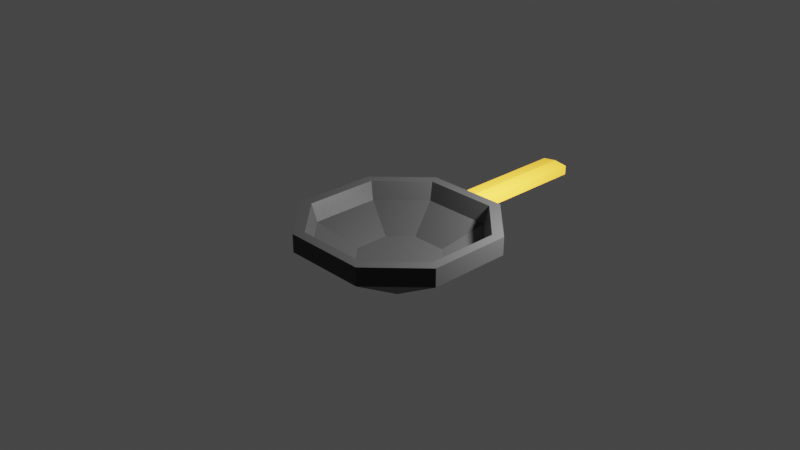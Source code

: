 # Source: frypan.blend  (saved by Blender 2.80.75; exported with 4.5.12 LTS)
import bpy
from mathutils import Matrix  # noqa: F401  (used for matrix-valued properties, if any)

bpy.ops.wm.read_factory_settings(use_empty=True)
scene = bpy.context.scene
scene.name = 'Scene'

# ---- collections
col_collection = bpy.data.collections.new('Collection'); scene.collection.children.link(col_collection)

# ---- materials (node trees are filled in below, after node groups)
mat_metal = bpy.data.materials.new('Metal')
mat_metal.alpha_threshold = 0.0
mat_metal.use_transparent_shadow = False
mat_metal.line_color = (0.0, 0.0, 0.0, 1.0)
mat_wood = bpy.data.materials.new('Wood')
mat_wood.use_transparent_shadow = False

# ---- material node trees
mat_metal.use_nodes = True; mat_metal.node_tree.nodes.clear()
_N = mat_metal.node_tree.nodes; _L = mat_metal.node_tree.links
n0 = _N.new('ShaderNodeOutputMaterial'); n0.name = 'Material Output'; n0.location = (300, 300)
n1 = _N.new('ShaderNodeBsdfPrincipled'); n1.name = 'Principled BSDF'; n1.location = (10, 300)
n1.distribution = 'GGX'
n1.subsurface_method = 'BURLEY'
n1.inputs[0].default_value = (0.0291, 0.0291, 0.0291, 1.0)
n1.inputs[1].default_value = 0.2833
n1.inputs[2].default_value = 0.4
n1.inputs[3].default_value = 1.45
n1.inputs[24].default_value = 0.06167
n1.inputs[27].default_value = (0.0, 0.0, 0.0, 1.0)
n1.inputs[28].default_value = 1.0
_L.new(n1.outputs[0], n0.inputs[0])
n0.is_active_output = True
mat_wood.use_nodes = True; mat_wood.node_tree.nodes.clear()
_N = mat_wood.node_tree.nodes; _L = mat_wood.node_tree.links
n0 = _N.new('ShaderNodeOutputMaterial'); n0.name = 'Material Output'; n0.location = (300, 300)
n1 = _N.new('ShaderNodeBsdfPrincipled'); n1.name = 'Principled BSDF'; n1.location = (10, 300)
n1.distribution = 'GGX'
n1.subsurface_method = 'BURLEY'
n1.inputs[0].default_value = (0.8, 0.3858, 0.03095, 1.0)
n1.inputs[2].default_value = 1.0
n1.inputs[3].default_value = 1.45
n1.inputs[13].default_value = 0.0
n1.inputs[27].default_value = (0.0, 0.0, 0.0, 1.0)
n1.inputs[28].default_value = 1.0
_L.new(n1.outputs[0], n0.inputs[0])
n0.is_active_output = True

# ---- world
world_world = bpy.data.worlds.new('World'); scene.world = world_world
world_world.use_nodes = True; world_world.node_tree.nodes.clear()
_N = world_world.node_tree.nodes; _L = world_world.node_tree.links
n0 = _N.new('ShaderNodeOutputWorld'); n0.name = 'World Output'; n0.location = (300, 300)
n1 = _N.new('ShaderNodeBackground'); n1.name = 'Background'; n1.location = (10, 300)
n1.inputs[0].default_value = (0.05088, 0.05088, 0.05088, 1.0)
_L.new(n1.outputs[0], n0.inputs[0])
n0.is_active_output = True
world_world.color = (0.05088, 0.05088, 0.05088)
world_world.use_sun_shadow = False
world_world.sun_shadow_jitter_overblur = 0.0

# ---- cameras
cam_camera = bpy.data.cameras.new('Camera')
cam_camera.clip_end = 100.0
cam_camera.ortho_scale = 7.314

# ---- lights
light_light = bpy.data.lights.new('Light', 'POINT')
light_light.transmission_factor = 0.0
light_light.energy = 1000.0
light_light.shadow_soft_size = 0.1
light_light.shadow_maximum_resolution = 0.006
light_light.use_absolute_resolution = True

# ---- meshes
me_cube = bpy.data.meshes.new('Cube')
me_cube.from_pydata([(-1.0, 0.4715, 0.4961), (-0.4715, 1.0, 0.4961), (1.0, -0.4715, 0.4961), (0.4715, -1.0, 0.4961), (-1.0, -0.4715, 0.4961), (-0.4715, -1.0, 0.4961), (0.4715, 1.0, 0.4961), (1.0, 0.4715, 0.4961), (-0.8339, -0.3932, 0.2946), (-0.3932, -0.8339, 0.2946), (0.3932, 0.8339, 0.2946), (0.4715, 0.4715, 2.98e-08), (0.4715, 1.0, 0.2923), (1.0, 0.4715, 0.2923), (0.8339, 0.3932, 0.2946), (0.8885, 0.4189, 0.4961), (0.4189, 0.8885, 0.4961), (1.0, -0.4715, 0.2923), (0.4715, -1.0, 0.2923), (0.4715, -0.4715, 2.98e-08), (-0.4189, -0.8885, 0.4961), (-0.8885, -0.4189, 0.4961), (0.4189, -0.8885, 0.4961), (-1.0, 0.4715, 0.2923), (-0.4715, 1.0, 0.2923), (-0.4715, 0.4715, 2.98e-08), (0.8885, -0.4189, 0.4961), (-0.4189, 0.8885, 0.4961), (-0.8885, 0.4189, 0.4961), (-0.4715, -0.4715, 2.98e-08), (-0.4715, -1.0, 0.2923), (-1.0, -0.4715, 0.2923), (0.3932, -0.8339, 0.2946), (0.8339, -0.3932, 0.2946), (-0.3932, 0.8339, 0.2946), (-0.8339, 0.3932, 0.2946), (-0.4251, -0.2004, 0.06872), (-0.2004, -0.4251, 0.06872), (0.2004, 0.4251, 0.06872), (0.4251, 0.2004, 0.06872), (0.2004, -0.4251, 0.06872), (0.4251, -0.2004, 0.06872), (-0.2004, 0.4251, 0.06872), (-0.4251, 0.2004, 0.06872), (0.4715, 1.0, 0.3942), (1.0, -0.4715, 0.3942), (-0.4715, -1.0, 0.3942), (-1.0, 0.4715, 0.3942), (1.0, 0.4715, 0.3942), (-1.0, -0.4715, 0.3942), (0.4715, -1.0, 0.3942), (-0.4715, 1.0, 0.3942), (-0.1572, 1.0, 0.4961), (0.1572, 1.0, 0.4961), (-0.1311, 0.8339, 0.2946), (0.1311, 0.8339, 0.2946), (0.1311, -0.8339, 0.2946), (-0.1311, -0.8339, 0.2946), (0.1572, 0.4715, 2.98e-08), (-0.1572, 0.4715, 2.98e-08), (-0.1572, 1.0, 0.2923), (0.1572, 1.0, 0.2923), (-0.1396, 0.8885, 0.4961), (0.1396, 0.8885, 0.4961), (-0.1572, -0.4715, 2.98e-08), (0.1572, -0.4715, 2.98e-08), (0.1572, -1.0, 0.2923), (-0.1572, -1.0, 0.2923), (0.1396, -0.8885, 0.4961), (-0.1396, -0.8885, 0.4961), (0.1572, -1.0, 0.4961), (-0.1572, -1.0, 0.4961), (-0.0668, 0.4251, 0.06872), (0.0668, 0.4251, 0.06872), (0.0668, -0.4251, 0.06872), (-0.0668, -0.4251, 0.06872), (0.1572, -1.0, 0.3942), (-0.1572, -1.0, 0.3942), (-0.1572, 1.0, 0.3942), (0.1572, 1.0, 0.3942), (0.0, 0.4715, 2.98e-08), (0.0, -0.8339, 0.2946), (0.0, 0.8339, 0.2946), (0.0, 1.0, 0.4961), (-0.1572, 2.467, 0.2923), (-0.1338, 2.49, 0.3157), (0.1338, 2.49, 0.3157), (0.1572, 2.467, 0.2923), (-0.1338, 2.49, 0.3708), (-0.1572, 2.467, 0.3942), (0.1572, 2.467, 0.3942), (0.1338, 2.49, 0.3708), (0.0, 1.0, 0.2623), (0.0, 0.8885, 0.4961), (0.0, -0.4715, 2.98e-08), (0.0, -1.0, 0.2923), (0.0, -0.8885, 0.4961), (0.0, -1.0, 0.4961), (-7.451e-09, 0.4251, 0.06872), (-2.235e-08, -0.4251, 0.06872), (0.0, -1.0, 0.3942), (0.0, 1.0, 0.4162), (0.0, 2.49, 0.3157), (0.0, 2.467, 0.2623), (0.0, 2.467, 0.4162), (0.0, 2.49, 0.3708)], [], [(58, 11, 19, 65), (1, 0, 28, 27), (79, 53, 6, 44), (70, 3, 22, 68), (21, 20, 9, 8), (26, 15, 14, 33), (22, 26, 33, 32), (11, 12, 13), (15, 16, 10, 14), (17, 18, 19), (2, 7, 15, 26), (23, 24, 25), (7, 6, 16, 15), (29, 30, 31), (25, 29, 31, 23), (59, 25, 24, 60), (48, 13, 12, 44), (52, 1, 27, 62), (50, 18, 17, 45), (51, 24, 23, 47), (3, 2, 26, 22), (27, 28, 35, 34), (65, 19, 18, 66), (0, 4, 21, 28), (62, 27, 34, 54), (19, 11, 13, 17), (68, 22, 32, 56), (4, 5, 20, 21), (28, 21, 8, 35), (46, 5, 4, 49), (54, 34, 42, 72), (48, 7, 2, 45), (77, 71, 5, 46), (49, 4, 0, 47), (56, 32, 40, 74), (35, 8, 36, 43), (14, 10, 38, 39), (34, 35, 43, 42), (33, 14, 39, 41), (8, 9, 37, 36), (32, 33, 41, 40), (73, 74, 40, 41, 39, 38), (31, 49, 47, 23), (67, 77, 46, 30), (13, 48, 45, 17), (30, 46, 49, 31), (1, 51, 47, 0), (3, 50, 45, 2), (7, 48, 44, 6), (61, 79, 44, 12), (24, 51, 78, 60), (79, 61, 87, 90), (18, 50, 76, 66), (95, 100, 77, 67), (42, 43, 36, 37, 75, 72), (98, 99, 74, 73), (9, 57, 75, 37), (81, 56, 74, 99), (50, 3, 70, 76), (100, 97, 71, 77), (10, 55, 73, 38), (82, 54, 72, 98), (20, 69, 57, 9), (96, 68, 56, 81), (16, 63, 55, 10), (93, 62, 54, 82), (29, 64, 67, 30), (94, 65, 66, 95), (6, 53, 63, 16), (83, 52, 62, 93), (11, 58, 61, 12), (80, 59, 60, 92), (5, 71, 69, 20), (97, 70, 68, 96), (51, 1, 52, 78), (101, 83, 53, 79), (25, 59, 64, 29), (80, 58, 65, 94), (60, 78, 89, 84), (101, 79, 90, 104), (85, 88, 105, 102), (92, 60, 84, 103), (102, 86, 87, 103), (104, 90, 91, 105), (88, 85, 84, 89), (90, 87, 86, 91), (102, 105, 91, 86), (89, 104, 105, 88), (85, 102, 103, 84), (61, 92, 103, 87), (78, 101, 104, 89), (59, 80, 94, 64), (78, 52, 83, 101), (71, 97, 96, 69), (58, 80, 92, 61), (53, 83, 93, 63), (64, 94, 95, 67), (63, 93, 82, 55), (69, 96, 81, 57), (55, 82, 98, 73), (76, 70, 97, 100), (57, 81, 99, 75), (72, 75, 99, 98), (66, 76, 100, 95)])
me_cube.polygons.foreach_set('material_index', [0, 0, 0, 0, 0, 0, 0, 0, 0, 0, 0, 0, 0, 0, 0, 0, 0, 0, 0, 0, 0, 0, 0, 0, 0, 0, 0, 0, 0, 0, 0, 0, 0, 0, 0, 0, 0, 0, 0, 0, 0, 0, 0, 0, 0, 0, 0, 0, 0, 0, 0, 1, 0, 0, 0, 0, 0, 0, 0, 0, 0, 0, 0, 0, 0, 0, 0, 0, 0, 0, 0, 0, 0, 0, 0, 0, 0, 0, 1, 1, 1, 1, 1, 1, 1, 1, 1, 1, 1, 1, 1, 0, 0, 0, 0, 0, 0, 0, 0, 0, 0, 0, 0, 0])
_uv = me_cube.uv_layers.new(name='UVMap')
_uv.uv.foreach_set('vector', [0.5196, 0.8161, 0.5589, 0.8161, 0.5589, 0.9339, 0.5196, 0.9339, 0.75, 0.5661, 0.75, 0.5, 0.75, 0.5, 0.75, 0.5661, 0.7205, 0.6446, 0.75, 0.6446, 0.75, 0.6839, 0.7205, 0.6839, 0.5, 0.3554, 0.5, 0.3161, 0.5, 0.3161, 0.5, 0.3554, 0.5, 0.5661, 0.5, 0.4339, 0.5, 0.4339, 0.5, 0.5661, 0.25, 0.6839, 0.25, 0.5661, 0.25, 0.5661, 0.25, 0.6839, 0.5, 0.3161, 0.5, 0.25, 0.5, 0.25, 0.5, 0.3161, 0.5589, 0.8161, 0.5589, 0.75, 0.625, 0.8161, 0.25, 0.5661, 0.25, 0.5, 0.25, 0.5, 0.25, 0.5661, 0.1911, 0.6839, 0.1911, 0.75, 0.125, 0.6839, 0.25, 0.6839, 0.25, 0.5661, 0.25, 0.5661, 0.25, 0.6839, 0.4411, 0.6839, 0.4411, 0.75, 0.375, 0.6839, 0.25, 0.5661, 0.25, 0.5, 0.25, 0.5, 0.25, 0.5661, 0.4411, 0.9339, 0.4411, 1.0, 0.375, 0.9339, 0.4411, 0.8161, 0.4411, 0.9339, 0.375, 0.9339, 0.375, 0.8161, 0.4804, 0.8161, 0.4411, 0.8161, 0.4411, 0.75, 0.4804, 0.75, 0.2205, 0.5661, 0.1911, 0.5661, 0.1911, 0.5, 0.2205, 0.5, 0.75, 0.6054, 0.75, 0.5661, 0.75, 0.5661, 0.75, 0.6054, 0.4705, 0.3161, 0.4411, 0.3161, 0.4411, 0.25, 0.4705, 0.25, 0.7205, 0.5661, 0.6911, 0.5661, 0.6911, 0.5, 0.7205, 0.5, 0.5, 0.3161, 0.5, 0.25, 0.5, 0.25, 0.5, 0.3161, 0.75, 0.5661, 0.75, 0.5, 0.75, 0.5, 0.75, 0.5661, 0.5196, 0.9339, 0.5589, 0.9339, 0.5589, 1.0, 0.5196, 1.0, 0.5, 0.6839, 0.5, 0.5661, 0.5, 0.5661, 0.5, 0.6839, 0.75, 0.6054, 0.75, 0.5661, 0.75, 0.5661, 0.75, 0.6054, 0.5589, 0.9339, 0.5589, 0.8161, 0.625, 0.8161, 0.625, 0.9339, 0.5, 0.3554, 0.5, 0.3161, 0.5, 0.3161, 0.5, 0.3554, 0.5, 0.5661, 0.5, 0.4339, 0.5, 0.4339, 0.5, 0.5661, 0.5, 0.6839, 0.5, 0.5661, 0.5, 0.5661, 0.5, 0.6839, 0.4705, 0.4339, 0.5, 0.4339, 0.5, 0.5661, 0.4705, 0.5661, 0.75, 0.6054, 0.75, 0.5661, 0.75, 0.5661, 0.75, 0.6054, 0.2205, 0.5661, 0.25, 0.5661, 0.25, 0.6839, 0.2205, 0.6839, 0.4705, 0.3946, 0.5, 0.3946, 0.5, 0.4339, 0.4705, 0.4339, 0.4705, 0.5661, 0.5, 0.5661, 0.5, 0.6839, 0.4705, 0.6839, 0.5, 0.3554, 0.5, 0.3161, 0.5, 0.3161, 0.5, 0.3554, 0.5, 0.6839, 0.5, 0.5661, 0.5, 0.5661, 0.5, 0.6839, 0.25, 0.5661, 0.25, 0.5, 0.25, 0.5, 0.25, 0.5661, 0.75, 0.5661, 0.75, 0.5, 0.75, 0.5, 0.75, 0.5661, 0.25, 0.6839, 0.25, 0.5661, 0.25, 0.5661, 0.25, 0.6839, 0.5, 0.5661, 0.5, 0.4339, 0.5, 0.4339, 0.5, 0.5661, 0.5, 0.3161, 0.5, 0.25, 0.5, 0.25, 0.5, 0.3161, 0.4167, 0.522, 0.5, 0.3554, 0.5, 0.3161, 0.5, 0.25, 0.25, 0.5661, 0.25, 0.5, 0.4411, 0.5661, 0.4705, 0.5661, 0.4705, 0.6839, 0.4411, 0.6839, 0.4411, 0.3946, 0.4705, 0.3946, 0.4705, 0.4339, 0.4411, 0.4339, 0.1911, 0.5661, 0.2205, 0.5661, 0.2205, 0.6839, 0.1911, 0.6839, 0.4411, 0.4339, 0.4705, 0.4339, 0.4705, 0.5661, 0.4411, 0.5661, 0.75, 0.5661, 0.7205, 0.5661, 0.7205, 0.5, 0.75, 0.5, 0.5, 0.3161, 0.4705, 0.3161, 0.4705, 0.25, 0.5, 0.25, 0.25, 0.5661, 0.2205, 0.5661, 0.2205, 0.5, 0.25, 0.5, 0.6911, 0.6446, 0.7205, 0.6446, 0.7205, 0.6839, 0.6911, 0.6839, 0.6911, 0.5661, 0.7205, 0.5661, 0.7205, 0.6054, 0.6911, 0.6054, 0.7205, 0.6446, 0.6911, 0.6446, 0.6911, 0.6446, 0.7205, 0.6446, 0.4411, 0.3161, 0.4705, 0.3161, 0.4705, 0.3554, 0.4411, 0.3554, 0.4411, 0.375, 0.4705, 0.375, 0.4705, 0.3946, 0.4411, 0.3946, 0.75, 0.5661, 0.75, 0.5, 0.5, 0.5661, 0.5, 0.4339, 0.5, 0.3946, 0.5833, 0.544, 0.5, 0.533, 0.5, 0.375, 0.5, 0.3554, 0.4167, 0.522, 0.5, 0.4339, 0.5, 0.3946, 0.5, 0.3946, 0.5, 0.4339, 0.5, 0.375, 0.5, 0.3554, 0.5, 0.3554, 0.5, 0.375, 0.4705, 0.3161, 0.5, 0.3161, 0.5, 0.3554, 0.4705, 0.3554, 0.4705, 0.375, 0.5, 0.375, 0.5, 0.3946, 0.4705, 0.3946, 0.75, 0.6839, 0.75, 0.6446, 0.75, 0.6446, 0.75, 0.6839, 0.75, 0.625, 0.75, 0.6054, 0.75, 0.6054, 0.75, 0.625, 0.5, 0.4339, 0.5, 0.3946, 0.5, 0.3946, 0.5, 0.4339, 0.5, 0.375, 0.5, 0.3554, 0.5, 0.3554, 0.5, 0.375, 0.75, 0.6839, 0.75, 0.6446, 0.75, 0.6446, 0.75, 0.6839, 0.75, 0.625, 0.75, 0.6054, 0.75, 0.6054, 0.75, 0.625, 0.4411, 0.9339, 0.4804, 0.9339, 0.4804, 1.0, 0.4411, 1.0, 0.5, 0.9339, 0.5196, 0.9339, 0.5196, 1.0, 0.5, 1.0, 0.75, 0.6839, 0.75, 0.6446, 0.75, 0.6446, 0.75, 0.6839, 0.75, 0.625, 0.75, 0.6054, 0.75, 0.6054, 0.75, 0.625, 0.5589, 0.8161, 0.5196, 0.8161, 0.5196, 0.75, 0.5589, 0.75, 0.5, 0.8161, 0.4804, 0.8161, 0.4804, 0.75, 0.5, 0.75, 0.5, 0.4339, 0.5, 0.3946, 0.5, 0.3946, 0.5, 0.4339, 0.5, 0.375, 0.5, 0.3554, 0.5, 0.3554, 0.5, 0.375, 0.7205, 0.5661, 0.75, 0.5661, 0.75, 0.6054, 0.7205, 0.6054, 0.7205, 0.625, 0.75, 0.625, 0.75, 0.6446, 0.7205, 0.6446, 0.4411, 0.8161, 0.4804, 0.8161, 0.4804, 0.9339, 0.4411, 0.9339, 0.5, 0.8161, 0.5196, 0.8161, 0.5196, 0.9339, 0.5, 0.9339, 0.6911, 0.6054, 0.7205, 0.6054, 0.7205, 0.6054, 0.6911, 0.6054, 0.7205, 0.625, 0.7205, 0.6446, 0.7205, 0.6446, 0.7205, 0.625, 0.6978, 0.6083, 0.7138, 0.6083, 0.7138, 0.625, 0.6978, 0.625, 0.5, 0.75, 0.4804, 0.75, 0.4804, 0.75, 0.5, 0.75, 0.6978, 0.625, 0.6978, 0.6417, 0.6911, 0.6446, 0.6911, 0.625, 0.7205, 0.625, 0.7205, 0.6446, 0.7138, 0.6417, 0.7138, 0.625, 0.7138, 0.6083, 0.6978, 0.6083, 0.6911, 0.6054, 0.7205, 0.6054, 0.7205, 0.6446, 0.6911, 0.6446, 0.6978, 0.6417, 0.7138, 0.6417, 0.6978, 0.625, 0.7138, 0.625, 0.7138, 0.6417, 0.6978, 0.6417, 0.7205, 0.6054, 0.7205, 0.625, 0.7138, 0.625, 0.7138, 0.6083, 0.6978, 0.6083, 0.6978, 0.625, 0.6911, 0.625, 0.6911, 0.6054, 0.5196, 0.75, 0.5, 0.75, 0.5, 0.75, 0.5196, 0.75, 0.7205, 0.6054, 0.7205, 0.625, 0.7205, 0.625, 0.7205, 0.6054, 0.4804, 0.8161, 0.5, 0.8161, 0.5, 0.9339, 0.4804, 0.9339, 0.7205, 0.6054, 0.75, 0.6054, 0.75, 0.625, 0.7205, 0.625, 0.5, 0.3946, 0.5, 0.375, 0.5, 0.375, 0.5, 0.3946, 0.5196, 0.8161, 0.5, 0.8161, 0.5, 0.75, 0.5196, 0.75, 0.75, 0.6446, 0.75, 0.625, 0.75, 0.625, 0.75, 0.6446, 0.4804, 0.9339, 0.5, 0.9339, 0.5, 1.0, 0.4804, 1.0, 0.75, 0.6446, 0.75, 0.625, 0.75, 0.625, 0.75, 0.6446, 0.5, 0.3946, 0.5, 0.375, 0.5, 0.375, 0.5, 0.3946, 0.75, 0.6446, 0.75, 0.625, 0.75, 0.625, 0.75, 0.6446, 0.4705, 0.3554, 0.5, 0.3554, 0.5, 0.375, 0.4705, 0.375, 0.5, 0.3946, 0.5, 0.375, 0.5, 0.375, 0.5, 0.3946, 0.5833, 0.544, 0.5, 0.3946, 0.5, 0.375, 0.5, 0.533, 0.4411, 0.3554, 0.4705, 0.3554, 0.4705, 0.375, 0.4411, 0.375])
me_cube.materials.append(mat_metal)
me_cube.materials.append(mat_wood)
me_cube.use_remesh_preserve_volume = False
me_cube.use_remesh_preserve_attributes = False
me_cube.use_mirror_vertex_groups = False
me_cube.update()

# ---- objects
ob_cube = bpy.data.objects.new('Cube', me_cube)
ob_light = bpy.data.objects.new('Light', light_light)
ob_camera = bpy.data.objects.new('Camera', cam_camera)

# ---- transforms, parenting, visibility, modifiers, constraints
ob_cube.location = (0.0, 0.0, -0.4961)
ob_cube.lock_rotations_4d = False
ob_cube.empty_display_type = 'ARROWS'
ob_cube.lineart.crease_threshold = 0.0
ob_light.location = (1.492, 1.005, 1.18)
ob_light.rotation_euler = (0.6503, 0.05522, 1.866)
ob_light.lock_rotations_4d = False
ob_light.empty_display_type = 'ARROWS'
ob_light.color = (0.0, 0.0, 0.0, 0.0)
ob_light.lineart.crease_threshold = 0.0
ob_camera.location = (7.359, -6.926, 4.958)
ob_camera.rotation_euler = (1.109, 0.0, 0.8149)
ob_camera.lock_rotations_4d = False
ob_camera.empty_display_type = 'ARROWS'
ob_camera.color = (0.0, 0.0, 0.0, 0.0)
ob_camera.display_type = 'WIRE'
ob_camera.lineart.crease_threshold = 0.0

# ---- collection membership
col_collection.objects.link(ob_cube)
col_collection.objects.link(ob_light)
col_collection.objects.link(ob_camera)

# ---- scene / render settings (as saved in the file)
scene.camera = ob_camera
scene.frame_start = 1; scene.frame_end = 250; scene.frame_set(1)
scene.render.engine = 'BLENDER_EEVEE_NEXT'
scene.cycles.use_denoising = False
scene.cycles.samples = 128
scene.cycles.sampling_pattern = 'TABULATED_SOBOL'
scene.cycles.use_adaptive_sampling = False
scene.cycles.use_light_tree = False
scene.view_settings.view_transform = 'Filmic'
bpy.context.view_layer.update()
